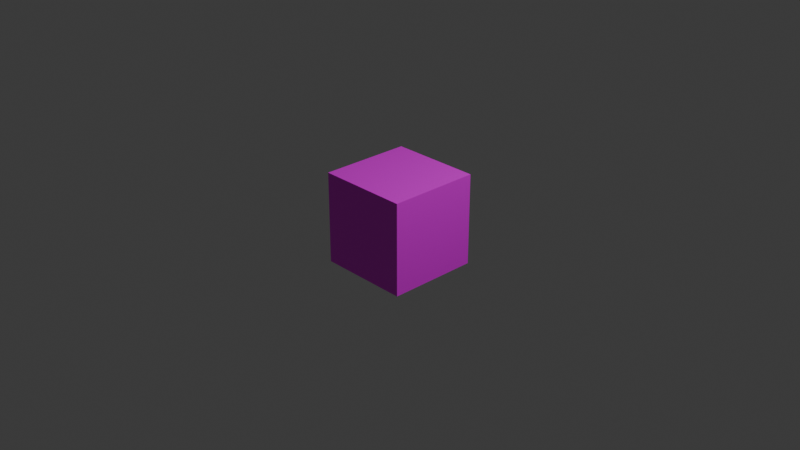 # Source: stone.blend  (saved by Blender 4.2.66; exported with 4.5.12 LTS)
import bpy
from mathutils import Matrix  # noqa: F401  (used for matrix-valued properties, if any)

bpy.ops.wm.read_factory_settings(use_empty=True)
scene = bpy.context.scene
scene.name = 'Scene'

# ---- collections
col_collection = bpy.data.collections.new('Collection'); scene.collection.children.link(col_collection)

# ---- images (referenced by path relative to the original .blend; pixels are not part of the script)
import os
ASSET_DIR = os.environ.get("B2B_ASSET_DIR", "")  # directory of the original .blend (textures are referenced by path, not embedded)
HERE = os.path.dirname(os.path.abspath(__file__))  # packed textures are extracted next to this script under _unpacked/

def load_image(name, relpath, width, height, colorspace="sRGB"):
    """Load a texture the original file referenced (path relative to the .blend, or extracted next to this script)."""
    p = next((c for c in (os.path.join(HERE, relpath), os.path.join(ASSET_DIR, relpath)) if relpath and os.path.exists(c)), "")
    if p:
        img = bpy.data.images.load(p, check_existing=True)
        img.name = name
    else:  # same state as the original file: an image datablock whose file is absent (Cycles renders it pink)
        img = bpy.data.images.new(name, width, height)
        img.source = "FILE"
        img.filepath = "//" + (relpath or name)
    img.colorspace_settings.name = colorspace
    return img
img_stone_bmp = load_image('stone.bmp', 'stone.bmp', 1024, 1024, 'sRGB')

# ---- materials (node trees are filled in below, after node groups)
mat_material = bpy.data.materials.new('Material')
mat_material.alpha_threshold = 0.0
mat_material.roughness = 0.5
mat_material.line_color = (0.0, 0.0, 0.0, 1.0)

# ---- material node trees
mat_material.use_nodes = True; mat_material.node_tree.nodes.clear()
_N = mat_material.node_tree.nodes; _L = mat_material.node_tree.links
n0 = _N.new('ShaderNodeOutputMaterial'); n0.name = 'Material Output'; n0.location = (300, 300)
n1 = _N.new('ShaderNodeBsdfPrincipled'); n1.name = 'Principled BSDF'; n1.location = (10, 300)
n1.inputs[3].default_value = 1.45
n2 = _N.new('ShaderNodeTexImage'); n2.name = 'Image Texture'; n2.location = (-309, 275)
n2.image = img_stone_bmp
_L.new(n1.outputs[0], n0.inputs[0])
_L.new(n2.outputs[0], n1.inputs[0])
n0.is_active_output = True

# ---- world
world_world = bpy.data.worlds.new('World'); scene.world = world_world
world_world.use_nodes = True; world_world.node_tree.nodes.clear()
_N = world_world.node_tree.nodes; _L = world_world.node_tree.links
n0 = _N.new('ShaderNodeOutputWorld'); n0.name = 'World Output'; n0.location = (300, 300)
n1 = _N.new('ShaderNodeBackground'); n1.name = 'Background'; n1.location = (10, 300)
n1.inputs[0].default_value = (0.05088, 0.05088, 0.05088, 1.0)
_L.new(n1.outputs[0], n0.inputs[0])
n0.is_active_output = True
world_world.color = (0.05088, 0.05088, 0.05088)
world_world.sun_shadow_jitter_overblur = 0.0

# ---- cameras
cam_camera = bpy.data.cameras.new('Camera')
cam_camera.clip_end = 100.0
cam_camera.ortho_scale = 7.314

# ---- lights
light_light = bpy.data.lights.new('Light', 'POINT')
light_light.energy = 1000.0
light_light.shadow_soft_size = 0.1

# ---- meshes
me_cube = bpy.data.meshes.new('Cube')
me_cube.from_pydata([(1.0, 1.0, 1.0), (1.0, 1.0, -1.0), (1.0, -1.0, 1.0), (1.0, -1.0, -1.0), (-1.0, 1.0, 1.0), (-1.0, 1.0, -1.0), (-1.0, -1.0, 1.0), (-1.0, -1.0, -1.0)], [], [(0, 4, 6, 2), (3, 2, 6, 7), (7, 6, 4, 5), (5, 1, 3, 7), (1, 0, 2, 3), (5, 4, 0, 1)])
_uv = me_cube.uv_layers.new(name='UVMap')
_uv.uv.foreach_set('vector', [0.501, 0.3326, 0.5006, -0.001203, 0.7489, -0.0002623, 0.7489, 0.334, 0.7495, 0.6663, 0.7489, 0.334, 0.9993, 0.3323, 0.9986, 0.6666, 0.003575, 0.665, 0.003016, 0.3329, 0.2522, 0.3323, 0.2512, 0.6644, 0.5004, 0.997, 0.5007, 0.6654, 0.7495, 0.6663, 0.75, 0.9959, 0.5007, 0.6654, 0.501, 0.3326, 0.7489, 0.334, 0.7495, 0.6663, 0.2512, 0.6644, 0.2522, 0.3323, 0.501, 0.3326, 0.5007, 0.6654])
me_cube.materials.append(mat_material)
me_cube.use_mirror_vertex_groups = False
me_cube.update()

# ---- objects
ob_cube = bpy.data.objects.new('Cube', me_cube)
ob_light = bpy.data.objects.new('Light', light_light)
ob_camera = bpy.data.objects.new('Camera', cam_camera)

# ---- transforms, parenting, visibility, modifiers, constraints
ob_cube.location = (0.0, 0.0, 0.0)
ob_cube.rotation_euler = (0.0, 3.142, 0.0)
ob_cube.scale = (0.5, 0.5, 0.5)
ob_cube.lock_rotations_4d = False
ob_cube.empty_display_type = 'ARROWS'
ob_cube.lineart.crease_threshold = 0.0
ob_light.location = (4.076, 1.005, 5.904)
ob_light.rotation_euler = (0.6503, 0.05522, 1.866)
ob_light.lock_rotations_4d = False
ob_light.empty_display_type = 'ARROWS'
ob_light.color = (0.0, 0.0, 0.0, 0.0)
ob_light.lineart.crease_threshold = 0.0
ob_camera.location = (7.359, -6.926, 4.958)
ob_camera.rotation_euler = (1.109, 0.0, 0.8149)
ob_camera.lock_rotations_4d = False
ob_camera.empty_display_type = 'ARROWS'
ob_camera.color = (0.0, 0.0, 0.0, 0.0)
ob_camera.display_type = 'WIRE'
ob_camera.lineart.crease_threshold = 0.0

# ---- collection membership
col_collection.objects.link(ob_cube)
col_collection.objects.link(ob_light)
col_collection.objects.link(ob_camera)

# ---- scene / render settings (as saved in the file)
scene.camera = ob_camera
scene.frame_start = 1; scene.frame_end = 250; scene.frame_set(1)
scene.render.engine = 'BLENDER_EEVEE_NEXT'
bpy.context.view_layer.update()
